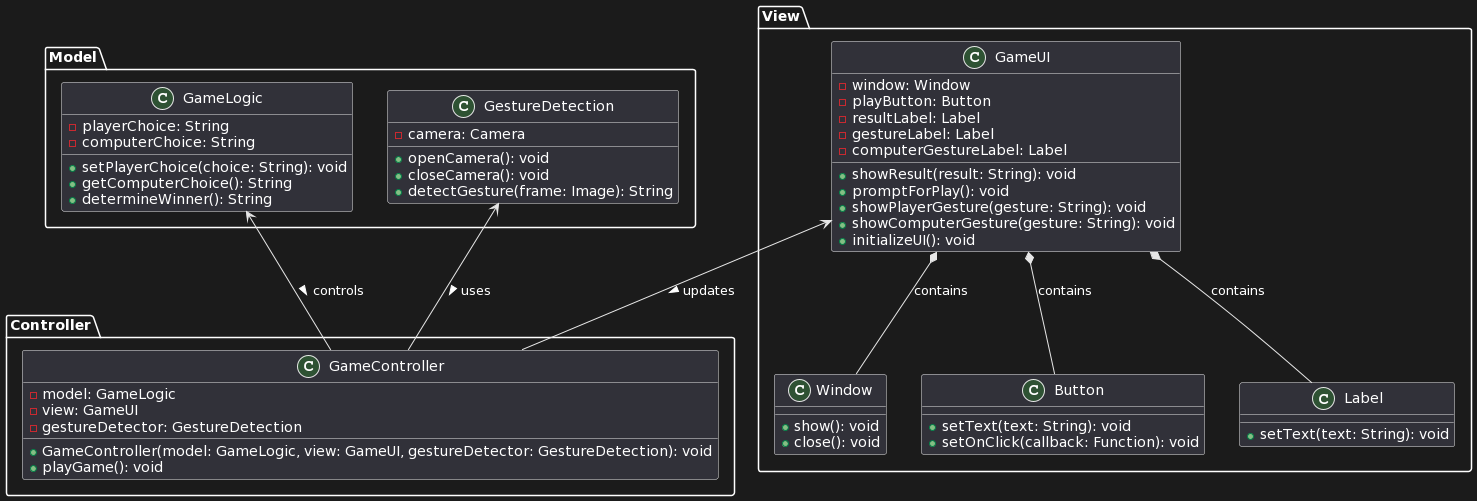

The diagram above was rendered by PlantUML. Its source (embedded in the PNG):
@startuml
package "Model" {

  class "GameLogic" {
    -playerChoice: String
    -computerChoice: String
    +setPlayerChoice(choice: String): void
    +getComputerChoice(): String
    +determineWinner(): String
  }
  
  class "GestureDetection" {
    -camera: Camera
    +openCamera(): void
    +closeCamera(): void
    +detectGesture(frame: Image): String
  }
}

package "View" {

  class "GameUI" {
    -window: Window
    -playButton: Button
    -resultLabel: Label
    -gestureLabel: Label
    -computerGestureLabel: Label
    +showResult(result: String): void
    +promptForPlay(): void
    +showPlayerGesture(gesture: String): void
    +showComputerGesture(gesture: String): void
    +initializeUI(): void
  }

  class "Window" {
    +show(): void
    +close(): void
  }

  class "Button" {
    +setText(text: String): void
    +setOnClick(callback: Function): void
  }

  class "Label" {
    +setText(text: String): void
  }

  GameUI *-- Window: contains
  GameUI *-- Button: contains
  GameUI *-- Label: contains

}

package "Controller" {

  class "GameController" {
    -model: GameLogic
    -view: GameUI
    -gestureDetector: GestureDetection
    +GameController(model: GameLogic, view: GameUI, gestureDetector: GestureDetection): void
    +playGame(): void
  }

  GameLogic <-- GameController : controls >
  GestureDetection <-- GameController : uses >
  GameUI <-- GameController : updates >
}
@enduml